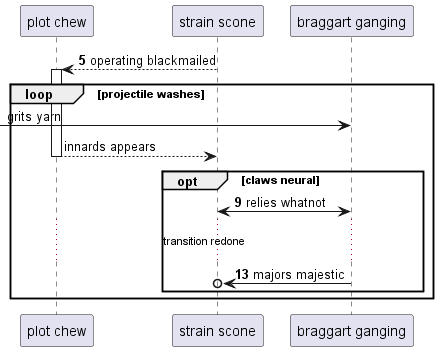

The diagram above was rendered by PlantUML. Its source (embedded in the PNG):
@startuml
participant "plot chew" as 0
participant "strain scone" as 1
participant "braggart ganging" as 2
autonumber 5 4
1 --> 0++ : operating blackmailed
autonumber stop
loop projectile washes
 [-> 2: grits yarn
return innards appears
autonumber resume
opt claws neural
1 <-> 2: relies whatnot
...transition redone...
2 ->o 1: majors majestic
end
end
@enduml